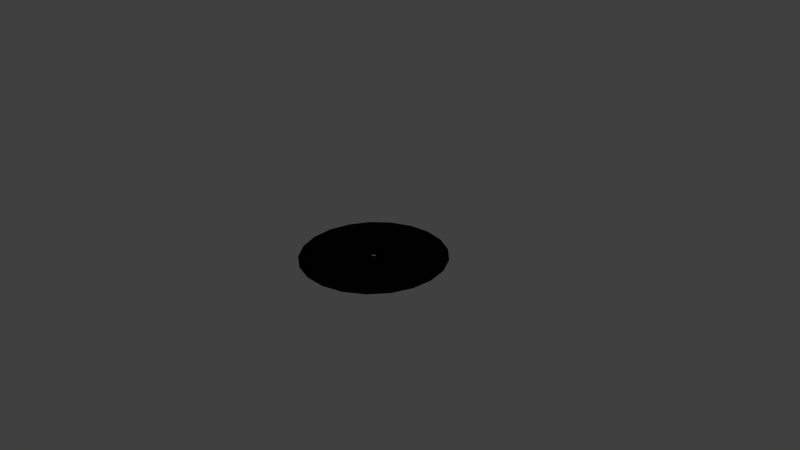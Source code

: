 # Source: Disco.blend  (saved by Blender 2.78.0; exported with 4.5.12 LTS)
import bpy
from mathutils import Matrix  # noqa: F401  (used for matrix-valued properties, if any)

bpy.ops.wm.read_factory_settings(use_empty=True)
scene = bpy.context.scene
scene.name = 'Scene'

# ---- collections
col_collection_1 = bpy.data.collections.new('Collection 1'); scene.collection.children.link(col_collection_1)

# ---- materials (node trees are filled in below, after node groups)
mat_material_001 = bpy.data.materials.new('Material.001')
mat_material_001.alpha_threshold = 0.0
mat_material_001.use_transparent_shadow = False
mat_material_001.diffuse_color = (0.001031, 0.001031, 0.001031, 1.0)
mat_material_001.specular_color = (0.0578, 0.0578, 0.0578)
mat_material_001.roughness = 0.5

# ---- material node trees

# ---- world
world_world = bpy.data.worlds.new('World'); scene.world = world_world
world_world.color = (0.05088, 0.05088, 0.05088)
world_world.use_sun_shadow = False
world_world.sun_shadow_jitter_overblur = 0.0
world_world.cycles.sampling_method = 'NONE'
world_world.cycles.sample_map_resolution = 256

# ---- cameras
cam_camera = bpy.data.cameras.new('Camera')
cam_camera.clip_end = 100.0
cam_camera.lens = 35.0
cam_camera.sensor_width = 32.0
cam_camera.sensor_height = 18.0
cam_camera.ortho_scale = 7.314
cam_camera.dof.focus_distance = 0.0
cam_camera.dof.aperture_fstop = 128.0

# ---- lights
light_lamp = bpy.data.lights.new('Lamp', 'SUN')
light_lamp.transmission_factor = 0.0
light_lamp.cutoff_distance = 30.0
light_lamp.angle = 0.1993
light_lamp.energy = 1.0
light_lamp.shadow_buffer_clip_start = 1.001
light_lamp.shadow_soft_size = 0.1
light_lamp.shadow_cascade_max_distance = 1000.0
light_lamp.cycles.use_multiple_importance_sampling = False

# ---- meshes
me_circle_001 = bpy.data.meshes.new('Circle.001')
me_circle_001.from_pydata([(1.978e-07, 0.8342, -0.004866), (-0.2459, 0.7971, -0.004866), (-0.4699, 0.6892, -0.004866), (-0.6522, 0.5201, -0.004866), (-0.7765, 0.3048, -0.004866), (-0.8319, 0.06234, -0.004866), (-0.8133, -0.1856, -0.004866), (-0.7224, -0.4171, -0.004866), (-0.5674, -0.6115, -0.004866), (-0.3619, -0.7516, -0.004866), (-0.1243, -0.8249, -0.004866), (0.1243, -0.8249, -0.004866), (0.3619, -0.7516, -0.004866), (0.5674, -0.6115, -0.004866), (0.7224, -0.4171, -0.004866), (0.8133, -0.1856, -0.004866), (0.8319, 0.06234, -0.004866), (0.7765, 0.3048, -0.004866), (0.6522, 0.5201, -0.004866), (0.4699, 0.6892, -0.004866), (0.2459, 0.7971, -0.004866), (1.607e-07, 0.0325, -0.01141), (-0.00958, 0.03106, -0.01141), (-0.01831, 0.02685, -0.01141), (-0.02541, 0.02026, -0.01141), (-0.03025, 0.01187, -0.01141), (-0.03241, 0.002429, -0.01141), (-0.03169, -0.007232, -0.01141), (-0.02815, -0.01625, -0.01141), (-0.02211, -0.02382, -0.01141), (-0.0141, -0.02928, -0.01141), (-0.004844, -0.03214, -0.01141), (0.004844, -0.03214, -0.01141), (0.0141, -0.02928, -0.01141), (0.02211, -0.02382, -0.01141), (0.02815, -0.01625, -0.01141), (0.03169, -0.007232, -0.01141), (0.03241, 0.002429, -0.01141), (0.03025, 0.01187, -0.01141), (0.02541, 0.02026, -0.01141), (0.01831, 0.02685, -0.01141), (0.00958, 0.03106, -0.01141), (1.978e-07, 0.8342, -0.03406), (-0.2459, 0.7971, -0.03406), (-0.4699, 0.6892, -0.03406), (-0.6522, 0.5201, -0.03406), (-0.7765, 0.3048, -0.03406), (-0.8319, 0.06234, -0.03406), (-0.8133, -0.1856, -0.03406), (-0.7224, -0.4171, -0.03406), (-0.5674, -0.6115, -0.03406), (-0.3619, -0.7516, -0.03406), (-0.1243, -0.8249, -0.03406), (0.1243, -0.8249, -0.03406), (0.3619, -0.7516, -0.03406), (0.5674, -0.6115, -0.03406), (0.7224, -0.4171, -0.03406), (0.8133, -0.1856, -0.03406), (0.8319, 0.06234, -0.03406), (0.7765, 0.3048, -0.03406), (0.6522, 0.5201, -0.03406), (0.4699, 0.6892, -0.03406), (0.2459, 0.7971, -0.03406), (1.607e-07, 0.0325, -0.02751), (-0.00958, 0.03106, -0.02751), (-0.01831, 0.02685, -0.02751), (-0.02541, 0.02026, -0.02751), (-0.03025, 0.01187, -0.02751), (-0.03241, 0.002429, -0.02751), (-0.03169, -0.007232, -0.02751), (-0.02815, -0.01625, -0.02751), (-0.02211, -0.02382, -0.02751), (-0.0141, -0.02928, -0.02751), (-0.004844, -0.03214, -0.02751), (0.004844, -0.03214, -0.02751), (0.0141, -0.02928, -0.02751), (0.02211, -0.02382, -0.02751), (0.02815, -0.01625, -0.02751), (0.03169, -0.007232, -0.02751), (0.03241, 0.002429, -0.02751), (0.03025, 0.01187, -0.02751), (0.02541, 0.02026, -0.02751), (0.01831, 0.02685, -0.02751), (0.00958, 0.03106, -0.02751), (0.2872, 0.9311, -0.01946), (1.998e-07, 0.9744, -0.01946), (-0.8439, -0.4872, -0.01946), (-0.6628, -0.7143, -0.01946), (-0.4228, -0.8779, -0.01946), (-0.1452, -0.9635, -0.01946), (0.1452, -0.9635, -0.01946), (0.4228, -0.8779, -0.01946), (0.6628, -0.7143, -0.01946), (0.8439, -0.4872, -0.01946), (-0.2872, 0.9311, -0.01946), (0.95, -0.2168, -0.01946), (-0.5489, 0.8051, -0.01946), (0.9717, 0.07282, -0.01946), (-0.7618, 0.6075, -0.01946), (0.9071, 0.356, -0.01946), (-0.9071, 0.356, -0.01946), (0.7618, 0.6075, -0.01946), (-0.9717, 0.07282, -0.01946), (0.5489, 0.8051, -0.01946), (-0.95, -0.2168, -0.01946)], [], [(8, 29, 28, 7), (1, 22, 21, 0), (16, 37, 36, 15), (9, 30, 29, 8), (2, 23, 22, 1), (17, 38, 37, 16), (10, 31, 30, 9), (3, 24, 23, 2), (18, 39, 38, 17), (11, 32, 31, 10), (4, 25, 24, 3), (19, 40, 39, 18), (12, 33, 32, 11), (5, 26, 25, 4), (20, 41, 40, 19), (13, 34, 33, 12), (6, 27, 26, 5), (0, 21, 41, 20), (14, 35, 34, 13), (7, 28, 27, 6), (15, 36, 35, 14), (50, 49, 70, 71), (43, 42, 63, 64), (58, 57, 78, 79), (51, 50, 71, 72), (44, 43, 64, 65), (59, 58, 79, 80), (52, 51, 72, 73), (45, 44, 65, 66), (60, 59, 80, 81), (53, 52, 73, 74), (46, 45, 66, 67), (61, 60, 81, 82), (54, 53, 74, 75), (47, 46, 67, 68), (62, 61, 82, 83), (55, 54, 75, 76), (48, 47, 68, 69), (42, 62, 83, 63), (56, 55, 76, 77), (49, 48, 69, 70), (57, 56, 77, 78), (85, 84, 62, 42), (87, 86, 49, 50), (34, 35, 77, 76), (21, 22, 64, 63), (88, 87, 50, 51), (35, 36, 78, 77), (22, 23, 65, 64), (89, 88, 51, 52), (36, 37, 79, 78), (23, 24, 66, 65), (90, 89, 52, 53), (37, 38, 80, 79), (24, 25, 67, 66), (91, 90, 53, 54), (38, 39, 81, 80), (25, 26, 68, 67), (92, 91, 54, 55), (39, 40, 82, 81), (26, 27, 69, 68), (93, 92, 55, 56), (40, 41, 83, 82), (94, 85, 42, 43), (27, 28, 70, 69), (95, 93, 56, 57), (41, 21, 63, 83), (96, 94, 43, 44), (28, 29, 71, 70), (97, 95, 57, 58), (98, 96, 44, 45), (29, 30, 72, 71), (99, 97, 58, 59), (100, 98, 45, 46), (30, 31, 73, 72), (101, 99, 59, 60), (102, 100, 46, 47), (31, 32, 74, 73), (103, 101, 60, 61), (104, 102, 47, 48), (32, 33, 75, 74), (84, 103, 61, 62), (86, 104, 48, 49), (33, 34, 76, 75), (7, 6, 104, 86), (20, 19, 103, 84), (6, 5, 102, 104), (19, 18, 101, 103), (5, 4, 100, 102), (18, 17, 99, 101), (4, 3, 98, 100), (17, 16, 97, 99), (3, 2, 96, 98), (16, 15, 95, 97), (2, 1, 94, 96), (15, 14, 93, 95), (1, 0, 85, 94), (14, 13, 92, 93), (13, 12, 91, 92), (12, 11, 90, 91), (11, 10, 89, 90), (10, 9, 88, 89), (9, 8, 87, 88), (8, 7, 86, 87), (0, 20, 84, 85)])
me_circle_001.polygons.foreach_set('use_smooth', [True] * 105)
_uv = me_circle_001.uv_layers.new(name='UVMap')
_uv.uv.foreach_set('vector', [0.2391, 0.208, 0.4898, 0.4871, 0.4871, 0.4907, 0.1678, 0.3003, 0.3869, 0.8771, 0.4956, 0.5132, 0.5, 0.5139, 0.5, 0.8947, 0.8825, 0.5281, 0.5149, 0.4996, 0.5146, 0.495, 0.874, 0.4103, 0.3336, 0.1414, 0.4935, 0.4845, 0.4898, 0.4871, 0.2391, 0.208, 0.2839, 0.8258, 0.4916, 0.5112, 0.4956, 0.5132, 0.3869, 0.8771, 0.8571, 0.6432, 0.5139, 0.5041, 0.5149, 0.4996, 0.8825, 0.5281, 0.4428, 0.1066, 0.4978, 0.4832, 0.4935, 0.4845, 0.3336, 0.1414, 0.2001, 0.7455, 0.4883, 0.5081, 0.4916, 0.5112, 0.2839, 0.8258, 0.7999, 0.7455, 0.5117, 0.5081, 0.5139, 0.5041, 0.8571, 0.6432, 0.5572, 0.1066, 0.5022, 0.4832, 0.4978, 0.4832, 0.4428, 0.1066, 0.1429, 0.6432, 0.4861, 0.5041, 0.4883, 0.5081, 0.2001, 0.7455, 0.7161, 0.8258, 0.5084, 0.5112, 0.5117, 0.5081, 0.7999, 0.7455, 0.6664, 0.1414, 0.5065, 0.4845, 0.5022, 0.4832, 0.5572, 0.1066, 0.1175, 0.5281, 0.4851, 0.4996, 0.4861, 0.5041, 0.1429, 0.6432, 0.6131, 0.8771, 0.5044, 0.5132, 0.5084, 0.5112, 0.7161, 0.8258, 0.7609, 0.208, 0.5102, 0.4871, 0.5065, 0.4845, 0.6664, 0.1414, 0.126, 0.4103, 0.4854, 0.495, 0.4851, 0.4996, 0.1175, 0.5281, 0.5, 0.8947, 0.5, 0.5139, 0.5044, 0.5132, 0.6131, 0.8771, 0.8322, 0.3003, 0.5129, 0.4907, 0.5102, 0.4871, 0.7609, 0.208, 0.1678, 0.3003, 0.4871, 0.4907, 0.4854, 0.495, 0.126, 0.4103, 0.874, 0.4103, 0.5146, 0.495, 0.5129, 0.4907, 0.8322, 0.3003, 0.2391, 0.208, 0.1678, 0.3003, 0.4871, 0.4907, 0.4898, 0.4871, 0.3869, 0.8771, 0.5, 0.8947, 0.5, 0.5139, 0.4956, 0.5132, 0.8825, 0.5281, 0.874, 0.4103, 0.5146, 0.495, 0.5149, 0.4996, 0.3336, 0.1414, 0.2391, 0.208, 0.4898, 0.4871, 0.4935, 0.4845, 0.2839, 0.8258, 0.3869, 0.8771, 0.4956, 0.5132, 0.4916, 0.5112, 0.8571, 0.6432, 0.8825, 0.5281, 0.5149, 0.4996, 0.5139, 0.5041, 0.4428, 0.1066, 0.3336, 0.1414, 0.4935, 0.4845, 0.4978, 0.4832, 0.2001, 0.7455, 0.2839, 0.8258, 0.4916, 0.5112, 0.4883, 0.5081, 0.7999, 0.7455, 0.8571, 0.6432, 0.5139, 0.5041, 0.5117, 0.5081, 0.5572, 0.1066, 0.4428, 0.1066, 0.4978, 0.4832, 0.5022, 0.4832, 0.1429, 0.6432, 0.2001, 0.7455, 0.4883, 0.5081, 0.4861, 0.5041, 0.7161, 0.8258, 0.7999, 0.7455, 0.5117, 0.5081, 0.5084, 0.5112, 0.6664, 0.1414, 0.5572, 0.1066, 0.5022, 0.4832, 0.5065, 0.4845, 0.1175, 0.5281, 0.1429, 0.6432, 0.4861, 0.5041, 0.4851, 0.4996, 0.6131, 0.8771, 0.7161, 0.8258, 0.5084, 0.5112, 0.5044, 0.5132, 0.7609, 0.208, 0.6664, 0.1414, 0.5065, 0.4845, 0.5102, 0.4871, 0.126, 0.4103, 0.1175, 0.5281, 0.4851, 0.4996, 0.4854, 0.495, 0.5, 0.8947, 0.6131, 0.8771, 0.5044, 0.5132, 0.5, 0.5139, 0.8322, 0.3003, 0.7609, 0.208, 0.5102, 0.4871, 0.5129, 0.4907, 0.1678, 0.3003, 0.126, 0.4103, 0.4854, 0.495, 0.4871, 0.4907, 0.874, 0.4103, 0.8322, 0.3003, 0.5129, 0.4907, 0.5146, 0.495, 0.5, 0.9613, 0.6321, 0.9407, 0.6131, 0.8771, 0.5, 0.8947, 0.1952, 0.1591, 0.112, 0.267, 0.1678, 0.3003, 0.2391, 0.208, 0.5102, 0.4871, 0.5129, 0.4907, 0.5129, 0.4907, 0.5102, 0.4871, 0.5, 0.5139, 0.4956, 0.5132, 0.4956, 0.5132, 0.5, 0.5139, 0.3056, 0.08142, 0.1952, 0.1591, 0.2391, 0.208, 0.3336, 0.1414, 0.5129, 0.4907, 0.5146, 0.495, 0.5146, 0.495, 0.5129, 0.4907, 0.4956, 0.5132, 0.4916, 0.5112, 0.4916, 0.5112, 0.4956, 0.5132, 0.4332, 0.04075, 0.3056, 0.08142, 0.3336, 0.1414, 0.4428, 0.1066, 0.5146, 0.495, 0.5149, 0.4996, 0.5149, 0.4996, 0.5146, 0.495, 0.4916, 0.5112, 0.4883, 0.5081, 0.4883, 0.5081, 0.4916, 0.5112, 0.5668, 0.04075, 0.4332, 0.04075, 0.4428, 0.1066, 0.5572, 0.1066, 0.5149, 0.4996, 0.5139, 0.5041, 0.5139, 0.5041, 0.5149, 0.4996, 0.4883, 0.5081, 0.4861, 0.5041, 0.4861, 0.5041, 0.4883, 0.5081, 0.6944, 0.08142, 0.5668, 0.04075, 0.5572, 0.1066, 0.6664, 0.1414, 0.5139, 0.5041, 0.5117, 0.5081, 0.5117, 0.5081, 0.5139, 0.5041, 0.4861, 0.5041, 0.4851, 0.4996, 0.4851, 0.4996, 0.4861, 0.5041, 0.8048, 0.1591, 0.6944, 0.08142, 0.6664, 0.1414, 0.7609, 0.208, 0.5117, 0.5081, 0.5084, 0.5112, 0.5084, 0.5112, 0.5117, 0.5081, 0.4851, 0.4996, 0.4854, 0.495, 0.4854, 0.495, 0.4851, 0.4996, 0.888, 0.267, 0.8048, 0.1591, 0.7609, 0.208, 0.8322, 0.3003, 0.5084, 0.5112, 0.5044, 0.5132, 0.5044, 0.5132, 0.5084, 0.5112, 0.3679, 0.9407, 0.5, 0.9613, 0.5, 0.8947, 0.3869, 0.8771, 0.4854, 0.495, 0.4871, 0.4907, 0.4871, 0.4907, 0.4854, 0.495, 0.9368, 0.3954, 0.888, 0.267, 0.8322, 0.3003, 0.874, 0.4103, 0.5044, 0.5132, 0.5, 0.5139, 0.5, 0.5139, 0.5044, 0.5132, 0.2476, 0.8809, 0.3679, 0.9407, 0.3869, 0.8771, 0.2839, 0.8258, 0.4871, 0.4907, 0.4898, 0.4871, 0.4898, 0.4871, 0.4871, 0.4907, 0.9468, 0.533, 0.9368, 0.3954, 0.874, 0.4103, 0.8825, 0.5281, 0.1497, 0.787, 0.2476, 0.8809, 0.2839, 0.8258, 0.2001, 0.7455, 0.4898, 0.4871, 0.4935, 0.4845, 0.4935, 0.4845, 0.4898, 0.4871, 0.9171, 0.6675, 0.9468, 0.533, 0.8825, 0.5281, 0.8571, 0.6432, 0.08292, 0.6675, 0.1497, 0.787, 0.2001, 0.7455, 0.1429, 0.6432, 0.4935, 0.4845, 0.4978, 0.4832, 0.4978, 0.4832, 0.4935, 0.4845, 0.8503, 0.787, 0.9171, 0.6675, 0.8571, 0.6432, 0.7999, 0.7455, 0.0532, 0.533, 0.08292, 0.6675, 0.1429, 0.6432, 0.1175, 0.5281, 0.4978, 0.4832, 0.5022, 0.4832, 0.5022, 0.4832, 0.4978, 0.4832, 0.7524, 0.8809, 0.8503, 0.787, 0.7999, 0.7455, 0.7161, 0.8258, 0.06318, 0.3954, 0.0532, 0.533, 0.1175, 0.5281, 0.126, 0.4103, 0.5022, 0.4832, 0.5065, 0.4845, 0.5065, 0.4845, 0.5022, 0.4832, 0.6321, 0.9407, 0.7524, 0.8809, 0.7161, 0.8258, 0.6131, 0.8771, 0.112, 0.267, 0.06318, 0.3954, 0.126, 0.4103, 0.1678, 0.3003, 0.5065, 0.4845, 0.5102, 0.4871, 0.5102, 0.4871, 0.5065, 0.4845, 0.1678, 0.3003, 0.126, 0.4103, 0.06318, 0.3954, 0.112, 0.267, 0.6131, 0.8771, 0.7161, 0.8258, 0.7524, 0.8809, 0.6321, 0.9407, 0.126, 0.4103, 0.1175, 0.5281, 0.0532, 0.533, 0.06318, 0.3954, 0.7161, 0.8258, 0.7999, 0.7455, 0.8503, 0.787, 0.7524, 0.8809, 0.1175, 0.5281, 0.1429, 0.6432, 0.08292, 0.6675, 0.0532, 0.533, 0.7999, 0.7455, 0.8571, 0.6432, 0.9171, 0.6675, 0.8503, 0.787, 0.1429, 0.6432, 0.2001, 0.7455, 0.1497, 0.787, 0.08292, 0.6675, 0.8571, 0.6432, 0.8825, 0.5281, 0.9468, 0.533, 0.9171, 0.6675, 0.2001, 0.7455, 0.2839, 0.8258, 0.2476, 0.8809, 0.1497, 0.787, 0.8825, 0.5281, 0.874, 0.4103, 0.9368, 0.3954, 0.9468, 0.533, 0.2839, 0.8258, 0.3869, 0.8771, 0.3679, 0.9407, 0.2476, 0.8809, 0.874, 0.4103, 0.8322, 0.3003, 0.888, 0.267, 0.9368, 0.3954, 0.3869, 0.8771, 0.5, 0.8947, 0.5, 0.9613, 0.3679, 0.9407, 0.8322, 0.3003, 0.7609, 0.208, 0.8048, 0.1591, 0.888, 0.267, 0.7609, 0.208, 0.6664, 0.1414, 0.6944, 0.08142, 0.8048, 0.1591, 0.6664, 0.1414, 0.5572, 0.1066, 0.5668, 0.04075, 0.6944, 0.08142, 0.5572, 0.1066, 0.4428, 0.1066, 0.4332, 0.04075, 0.5668, 0.04075, 0.4428, 0.1066, 0.3336, 0.1414, 0.3056, 0.08142, 0.4332, 0.04075, 0.3336, 0.1414, 0.2391, 0.208, 0.1952, 0.1591, 0.3056, 0.08142, 0.2391, 0.208, 0.1678, 0.3003, 0.112, 0.267, 0.1952, 0.1591, 0.5, 0.8947, 0.6131, 0.8771, 0.6321, 0.9407, 0.5, 0.9613])
me_circle_001.materials.append(mat_material_001)
me_circle_001.use_remesh_preserve_volume = False
me_circle_001.use_remesh_preserve_attributes = False
me_circle_001.use_mirror_vertex_groups = False
me_circle_001.update()

# ---- objects
ob_circle = bpy.data.objects.new('Circle', me_circle_001)
ob_lamp = bpy.data.objects.new('Lamp', light_lamp)
ob_camera = bpy.data.objects.new('Camera', cam_camera)

# ---- transforms, parenting, visibility, modifiers, constraints
ob_circle.location = (0.0, 0.0, 0.0)
ob_circle.lineart.crease_threshold = 0.0
ob_lamp.location = (4.076, 1.005, 5.904)
ob_lamp.rotation_euler = (0.6503, 0.05522, 1.866)
ob_lamp.lock_rotations_4d = False
ob_lamp.empty_display_type = 'ARROWS'
ob_lamp.color = (0.0, 0.0, 0.0, 0.0)
ob_lamp.lineart.crease_threshold = 0.0
ob_camera.location = (7.481, -6.508, 5.344)
ob_camera.rotation_euler = (1.109, 0.01082, 0.8149)
ob_camera.lock_rotations_4d = False
ob_camera.empty_display_type = 'ARROWS'
ob_camera.color = (0.0, 0.0, 0.0, 0.0)
ob_camera.display_type = 'WIRE'
ob_camera.lineart.crease_threshold = 0.0

# ---- collection membership
col_collection_1.objects.link(ob_circle)
col_collection_1.objects.link(ob_lamp)
col_collection_1.objects.link(ob_camera)

# ---- scene / render settings (as saved in the file)
scene.camera = ob_camera
scene.frame_start = 1; scene.frame_end = 250; scene.frame_set(1)
scene.render.engine = 'BLENDER_EEVEE_NEXT'
scene.render.resolution_percentage = 50
scene.render.dither_intensity = 0.0
scene.cycles.use_denoising = False
scene.cycles.samples = 10
scene.cycles.sampling_pattern = 'TABULATED_SOBOL'
scene.cycles.light_sampling_threshold = 0.0
scene.cycles.use_adaptive_sampling = False
scene.cycles.use_light_tree = False
scene.cycles.blur_glossy = 0.0
scene.cycles.pixel_filter_type = 'GAUSSIAN'
scene.cycles.sample_clamp_indirect = 0.0
scene.view_settings.view_transform = 'Standard'
bpy.context.view_layer.update()
